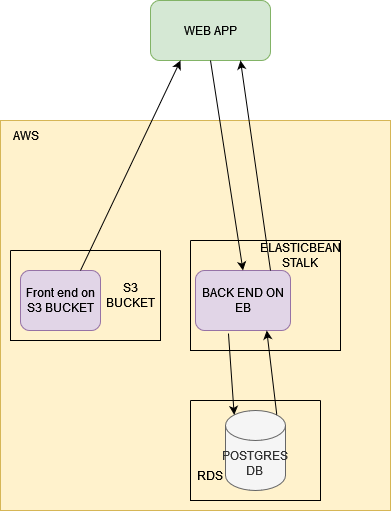

The diagram above was exported from draw.io. Its source (the exported page's mxGraphModel, read from the mxfile embedded in the PNG):
<mxGraphModel dx="794" dy="422" grid="1" gridSize="10" guides="1" tooltips="1" connect="1" arrows="1" fold="1" page="1" pageScale="1" pageWidth="850" pageHeight="1100" math="0" shadow="0">
  <root>
    <mxCell id="0" />
    <mxCell id="1" parent="0" />
    <mxCell id="2wJKHYsLJ7pFKh5Z_Dqf-1" value="" style="whiteSpace=wrap;html=1;aspect=fixed;fillColor=#fff2cc;strokeColor=#d6b656;" vertex="1" parent="1">
      <mxGeometry x="170" y="120" width="390" height="390" as="geometry" />
    </mxCell>
    <mxCell id="2wJKHYsLJ7pFKh5Z_Dqf-3" value="AWS" style="text;html=1;align=center;verticalAlign=middle;resizable=0;points=[];autosize=1;strokeColor=none;fillColor=none;" vertex="1" parent="1">
      <mxGeometry x="170" y="120" width="50" height="30" as="geometry" />
    </mxCell>
    <mxCell id="2wJKHYsLJ7pFKh5Z_Dqf-4" value="Front end on S3 BUCKET" style="rounded=1;whiteSpace=wrap;html=1;fillColor=#e1d5e7;strokeColor=#9673a6;" vertex="1" parent="1">
      <mxGeometry x="190" y="270" width="80" height="60" as="geometry" />
    </mxCell>
    <mxCell id="2wJKHYsLJ7pFKh5Z_Dqf-5" value="BACK END ON EB" style="rounded=1;whiteSpace=wrap;html=1;fillColor=#e1d5e7;strokeColor=#9673a6;" vertex="1" parent="1">
      <mxGeometry x="365" y="270" width="95" height="60" as="geometry" />
    </mxCell>
    <mxCell id="2wJKHYsLJ7pFKh5Z_Dqf-6" value="&lt;div&gt;POSTGRES&lt;/div&gt;&lt;div&gt;DB&lt;br&gt;&lt;/div&gt;" style="shape=cylinder3;whiteSpace=wrap;html=1;boundedLbl=1;backgroundOutline=1;size=15;fillColor=#f5f5f5;strokeColor=#666666;fontColor=#333333;" vertex="1" parent="1">
      <mxGeometry x="395" y="410" width="60" height="80" as="geometry" />
    </mxCell>
    <mxCell id="2wJKHYsLJ7pFKh5Z_Dqf-8" value="" style="endArrow=classic;html=1;rounded=0;entryX=0.75;entryY=1;entryDx=0;entryDy=0;exitX=0.855;exitY=0;exitDx=0;exitDy=4.35;exitPerimeter=0;" edge="1" parent="1" source="2wJKHYsLJ7pFKh5Z_Dqf-6" target="2wJKHYsLJ7pFKh5Z_Dqf-5">
      <mxGeometry width="50" height="50" relative="1" as="geometry">
        <mxPoint x="455" y="425" as="sourcePoint" />
        <mxPoint x="430" y="300" as="targetPoint" />
      </mxGeometry>
    </mxCell>
    <mxCell id="2wJKHYsLJ7pFKh5Z_Dqf-9" value="" style="endArrow=classic;html=1;rounded=0;entryX=0.145;entryY=0;entryDx=0;entryDy=4.35;entryPerimeter=0;exitX=0.347;exitY=1.05;exitDx=0;exitDy=0;exitPerimeter=0;" edge="1" parent="1" source="2wJKHYsLJ7pFKh5Z_Dqf-5" target="2wJKHYsLJ7pFKh5Z_Dqf-6">
      <mxGeometry width="50" height="50" relative="1" as="geometry">
        <mxPoint x="380" y="350" as="sourcePoint" />
        <mxPoint x="430" y="300" as="targetPoint" />
      </mxGeometry>
    </mxCell>
    <mxCell id="2wJKHYsLJ7pFKh5Z_Dqf-12" value="" style="swimlane;startSize=0;" vertex="1" parent="1">
      <mxGeometry x="360" y="400" width="130" height="100" as="geometry" />
    </mxCell>
    <mxCell id="2wJKHYsLJ7pFKh5Z_Dqf-13" value="RDS" style="text;html=1;strokeColor=none;fillColor=none;align=center;verticalAlign=middle;whiteSpace=wrap;rounded=0;" vertex="1" parent="2wJKHYsLJ7pFKh5Z_Dqf-12">
      <mxGeometry x="-10" y="60" width="60" height="30" as="geometry" />
    </mxCell>
    <mxCell id="2wJKHYsLJ7pFKh5Z_Dqf-14" value="" style="swimlane;startSize=0;" vertex="1" parent="1">
      <mxGeometry x="180" y="250" width="150" height="90" as="geometry" />
    </mxCell>
    <mxCell id="2wJKHYsLJ7pFKh5Z_Dqf-15" value="S3 BUCKET" style="text;html=1;strokeColor=none;fillColor=none;align=center;verticalAlign=middle;whiteSpace=wrap;rounded=0;" vertex="1" parent="2wJKHYsLJ7pFKh5Z_Dqf-14">
      <mxGeometry x="90" y="30" width="60" height="30" as="geometry" />
    </mxCell>
    <mxCell id="2wJKHYsLJ7pFKh5Z_Dqf-16" value="" style="swimlane;startSize=0;" vertex="1" parent="1">
      <mxGeometry x="360" y="240" width="150" height="110" as="geometry" />
    </mxCell>
    <mxCell id="2wJKHYsLJ7pFKh5Z_Dqf-17" value="ELASTICBEAN STALK" style="text;html=1;strokeColor=none;fillColor=none;align=center;verticalAlign=middle;whiteSpace=wrap;rounded=0;" vertex="1" parent="2wJKHYsLJ7pFKh5Z_Dqf-16">
      <mxGeometry x="80" width="60" height="30" as="geometry" />
    </mxCell>
    <mxCell id="2wJKHYsLJ7pFKh5Z_Dqf-18" value="WEB APP" style="rounded=1;whiteSpace=wrap;html=1;fillColor=#d5e8d4;strokeColor=#82b366;" vertex="1" parent="1">
      <mxGeometry x="320" width="120" height="60" as="geometry" />
    </mxCell>
    <mxCell id="2wJKHYsLJ7pFKh5Z_Dqf-19" value="" style="endArrow=classic;html=1;rounded=0;exitX=0.75;exitY=0;exitDx=0;exitDy=0;entryX=0.25;entryY=1;entryDx=0;entryDy=0;" edge="1" parent="1" source="2wJKHYsLJ7pFKh5Z_Dqf-4" target="2wJKHYsLJ7pFKh5Z_Dqf-18">
      <mxGeometry width="50" height="50" relative="1" as="geometry">
        <mxPoint x="380" y="160" as="sourcePoint" />
        <mxPoint x="430" y="110" as="targetPoint" />
      </mxGeometry>
    </mxCell>
    <mxCell id="2wJKHYsLJ7pFKh5Z_Dqf-20" value="" style="endArrow=classic;html=1;rounded=0;exitX=0;exitY=1;exitDx=0;exitDy=0;entryX=0.75;entryY=1;entryDx=0;entryDy=0;" edge="1" parent="1" source="2wJKHYsLJ7pFKh5Z_Dqf-17" target="2wJKHYsLJ7pFKh5Z_Dqf-18">
      <mxGeometry width="50" height="50" relative="1" as="geometry">
        <mxPoint x="380" y="160" as="sourcePoint" />
        <mxPoint x="430" y="110" as="targetPoint" />
      </mxGeometry>
    </mxCell>
    <mxCell id="2wJKHYsLJ7pFKh5Z_Dqf-21" value="" style="endArrow=classic;html=1;rounded=0;entryX=0.5;entryY=0;entryDx=0;entryDy=0;exitX=0.5;exitY=1;exitDx=0;exitDy=0;" edge="1" parent="1" source="2wJKHYsLJ7pFKh5Z_Dqf-18" target="2wJKHYsLJ7pFKh5Z_Dqf-5">
      <mxGeometry width="50" height="50" relative="1" as="geometry">
        <mxPoint x="380" y="160" as="sourcePoint" />
        <mxPoint x="430" y="110" as="targetPoint" />
      </mxGeometry>
    </mxCell>
  </root>
</mxGraphModel>